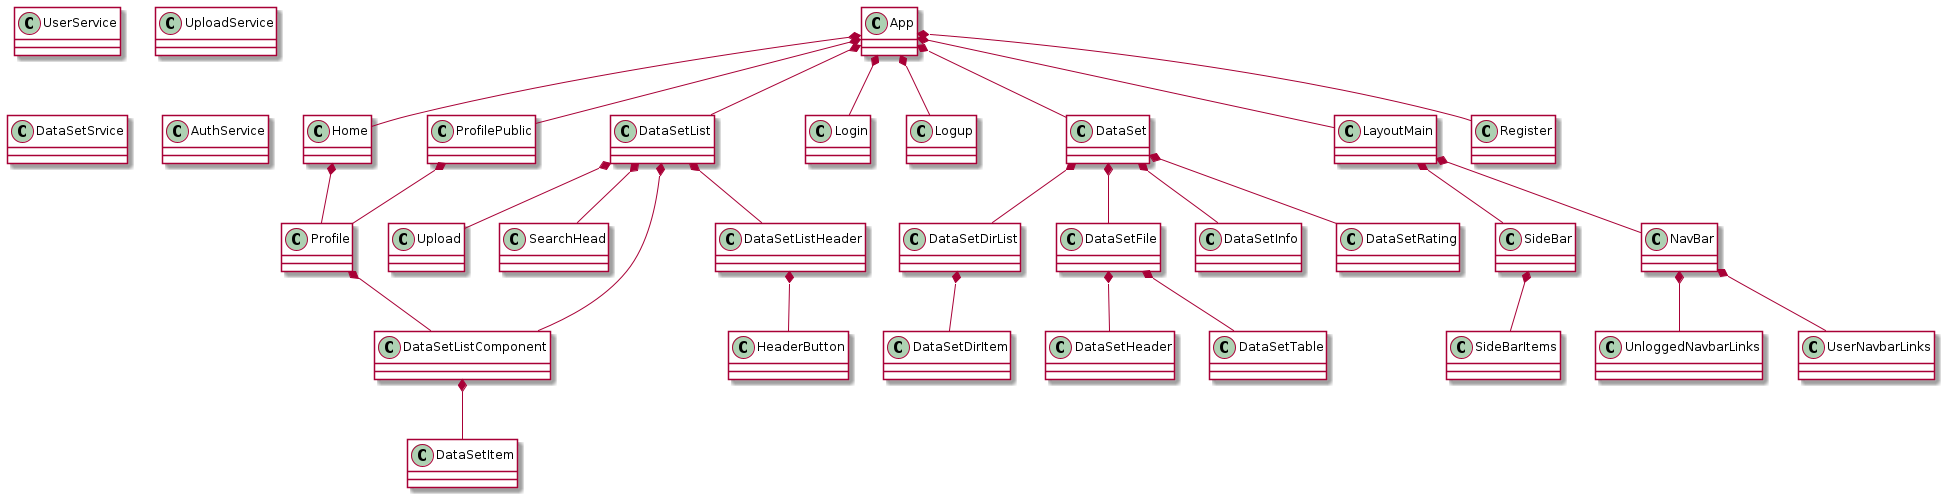

The diagram above was rendered by PlantUML. Its source (embedded in the PNG):
@startuml auth_service
skinparam class{
    BackgroundColor White
}

class App{
    
}

class SideBarItems{
    
}

class SideBar {

}

class NavBar {

}

class UnloggedNavbarLinks {

}

class UserNavbarLinks {

}

class UserService {

}

class UploadService {

}

class DataSetSrvice {

}

class AuthService {

}

class Home {

}

class Profile {

}

class ProfilePublic {

}

class Upload {

}

class SearchHead {

}

class HeaderButton {

}

class DataSetListHeader {

}

class DataSetListComponent {

}

class DataSetList {

}

class DataSetList {

}

class DataSetItem {

}

class Login {

}

class Logup {

}

class DataSet{

}

class DataSetDirItem{

}

class DataSetDirList{
    
}

class DataSetFile{
    
}

class DataSetHeader{
    
}

class DataSetTable{
    
}

class DataSetInfo{
    
}

class DataSetRating{
    
}

class LayoutMain {

}

LayoutMain *--NavBar
LayoutMain *-- SideBar

NavBar *-- UserNavbarLinks
NavBar *-- UnloggedNavbarLinks

SideBar *-- SideBarItems

App *-- LayoutMain
App *-- ProfilePublic
App *-- Home
App *-- DataSetList
App *-- DataSet
App *-- Login
App *-- Logup
App *-- Register

Home *-- Profile
Profile *-- DataSetListComponent
ProfilePublic *-- Profile

DataSetList *-- Upload
DataSetList *-- SearchHead
DataSetList *-- DataSetListHeader
DataSetList *-- DataSetListComponent

DataSetListComponent *-- DataSetItem

DataSetListHeader *-- HeaderButton

DataSet *-- DataSetInfo
DataSet *-- DataSetDirList
DataSet *-- DataSetFile
DataSet *-- DataSetRating

DataSetDirList *-- DataSetDirItem

DataSetFile *-- DataSetHeader
DataSetFile *-- DataSetTable




@enduml